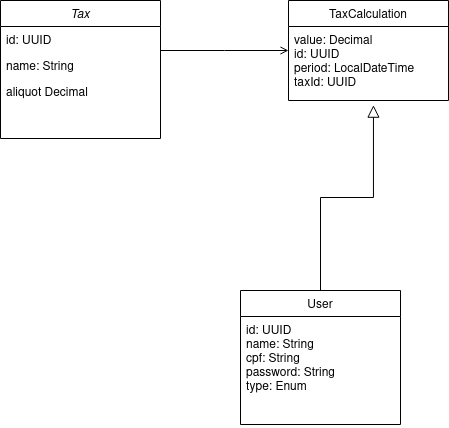

The diagram above was exported from draw.io. Its source (the exported page's mxGraphModel, read from the mxfile embedded in the PNG):
<mxGraphModel dx="768" dy="822" grid="1" gridSize="10" guides="1" tooltips="1" connect="1" arrows="1" fold="1" page="1" pageScale="1" pageWidth="827" pageHeight="1169" math="0" shadow="0">
  <root>
    <mxCell id="WIyWlLk6GJQsqaUBKTNV-0" />
    <mxCell id="WIyWlLk6GJQsqaUBKTNV-1" parent="WIyWlLk6GJQsqaUBKTNV-0" />
    <mxCell id="zkfFHV4jXpPFQw0GAbJ--0" value="Tax" style="swimlane;fontStyle=2;align=center;verticalAlign=top;childLayout=stackLayout;horizontal=1;startSize=26;horizontalStack=0;resizeParent=1;resizeLast=0;collapsible=1;marginBottom=0;rounded=0;shadow=0;strokeWidth=1;" parent="WIyWlLk6GJQsqaUBKTNV-1" vertex="1">
      <mxGeometry x="220" y="120" width="160" height="138" as="geometry">
        <mxRectangle x="230" y="140" width="160" height="26" as="alternateBounds" />
      </mxGeometry>
    </mxCell>
    <mxCell id="zkfFHV4jXpPFQw0GAbJ--1" value="id: UUID" style="text;align=left;verticalAlign=top;spacingLeft=4;spacingRight=4;overflow=hidden;rotatable=0;points=[[0,0.5],[1,0.5]];portConstraint=eastwest;" parent="zkfFHV4jXpPFQw0GAbJ--0" vertex="1">
      <mxGeometry y="26" width="160" height="26" as="geometry" />
    </mxCell>
    <mxCell id="zkfFHV4jXpPFQw0GAbJ--2" value="name: String" style="text;align=left;verticalAlign=top;spacingLeft=4;spacingRight=4;overflow=hidden;rotatable=0;points=[[0,0.5],[1,0.5]];portConstraint=eastwest;rounded=0;shadow=0;html=0;" parent="zkfFHV4jXpPFQw0GAbJ--0" vertex="1">
      <mxGeometry y="52" width="160" height="26" as="geometry" />
    </mxCell>
    <mxCell id="zkfFHV4jXpPFQw0GAbJ--3" value="aliquot Decimal" style="text;align=left;verticalAlign=top;spacingLeft=4;spacingRight=4;overflow=hidden;rotatable=0;points=[[0,0.5],[1,0.5]];portConstraint=eastwest;rounded=0;shadow=0;html=0;" parent="zkfFHV4jXpPFQw0GAbJ--0" vertex="1">
      <mxGeometry y="78" width="160" height="26" as="geometry" />
    </mxCell>
    <mxCell id="zkfFHV4jXpPFQw0GAbJ--6" value="User" style="swimlane;fontStyle=0;align=center;verticalAlign=top;childLayout=stackLayout;horizontal=1;startSize=26;horizontalStack=0;resizeParent=1;resizeLast=0;collapsible=1;marginBottom=0;rounded=0;shadow=0;strokeWidth=1;" parent="WIyWlLk6GJQsqaUBKTNV-1" vertex="1">
      <mxGeometry x="460" y="410" width="160" height="134" as="geometry">
        <mxRectangle x="130" y="380" width="160" height="26" as="alternateBounds" />
      </mxGeometry>
    </mxCell>
    <mxCell id="zkfFHV4jXpPFQw0GAbJ--8" value="id: UUID&#10;name: String&#10;cpf: String&#10;password: String&#10;type: Enum&#10;" style="text;align=left;verticalAlign=top;spacingLeft=4;spacingRight=4;overflow=hidden;rotatable=0;points=[[0,0.5],[1,0.5]];portConstraint=eastwest;rounded=0;shadow=0;html=0;" parent="zkfFHV4jXpPFQw0GAbJ--6" vertex="1">
      <mxGeometry y="26" width="160" height="108" as="geometry" />
    </mxCell>
    <mxCell id="zkfFHV4jXpPFQw0GAbJ--12" value="" style="endArrow=block;endSize=10;endFill=0;shadow=0;strokeWidth=1;rounded=0;edgeStyle=elbowEdgeStyle;elbow=vertical;entryX=0.531;entryY=1.063;entryDx=0;entryDy=0;entryPerimeter=0;" parent="WIyWlLk6GJQsqaUBKTNV-1" source="zkfFHV4jXpPFQw0GAbJ--6" target="zkfFHV4jXpPFQw0GAbJ--19" edge="1">
      <mxGeometry width="160" relative="1" as="geometry">
        <mxPoint x="200" y="203" as="sourcePoint" />
        <mxPoint x="200" y="203" as="targetPoint" />
      </mxGeometry>
    </mxCell>
    <mxCell id="zkfFHV4jXpPFQw0GAbJ--17" value="TaxCalculation" style="swimlane;fontStyle=0;align=center;verticalAlign=top;childLayout=stackLayout;horizontal=1;startSize=26;horizontalStack=0;resizeParent=1;resizeLast=0;collapsible=1;marginBottom=0;rounded=0;shadow=0;strokeWidth=1;" parent="WIyWlLk6GJQsqaUBKTNV-1" vertex="1">
      <mxGeometry x="508" y="120" width="160" height="100" as="geometry">
        <mxRectangle x="550" y="140" width="160" height="26" as="alternateBounds" />
      </mxGeometry>
    </mxCell>
    <mxCell id="zkfFHV4jXpPFQw0GAbJ--19" value="value: Decimal&#10;id: UUID&#10;period: LocalDateTime&#10;taxId: UUID" style="text;align=left;verticalAlign=top;spacingLeft=4;spacingRight=4;overflow=hidden;rotatable=0;points=[[0,0.5],[1,0.5]];portConstraint=eastwest;rounded=0;shadow=0;html=0;" parent="zkfFHV4jXpPFQw0GAbJ--17" vertex="1">
      <mxGeometry y="26" width="160" height="74" as="geometry" />
    </mxCell>
    <mxCell id="zkfFHV4jXpPFQw0GAbJ--26" value="" style="endArrow=open;shadow=0;strokeWidth=1;rounded=0;endFill=1;edgeStyle=elbowEdgeStyle;elbow=vertical;" parent="WIyWlLk6GJQsqaUBKTNV-1" source="zkfFHV4jXpPFQw0GAbJ--0" target="zkfFHV4jXpPFQw0GAbJ--17" edge="1">
      <mxGeometry x="0.5" y="41" relative="1" as="geometry">
        <mxPoint x="380" y="192" as="sourcePoint" />
        <mxPoint x="540" y="192" as="targetPoint" />
        <mxPoint x="-40" y="32" as="offset" />
      </mxGeometry>
    </mxCell>
  </root>
</mxGraphModel>